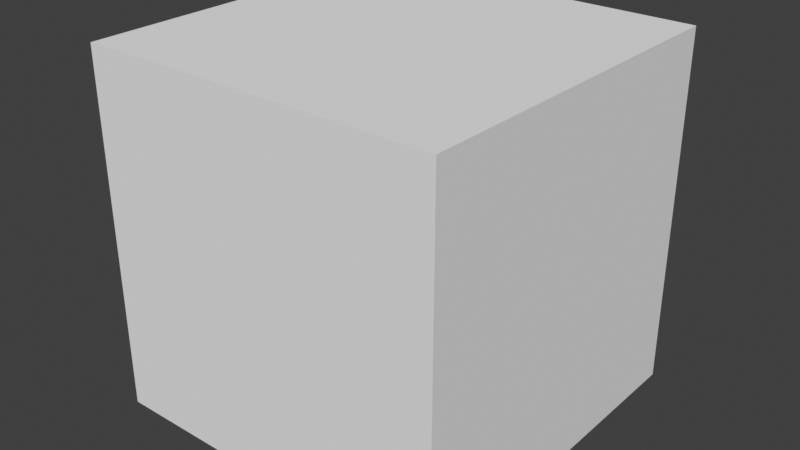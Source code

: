 # Source: Characters_Blend.blend  (saved by Blender 3.4.6; exported with 4.5.12 LTS)
import bpy
from mathutils import Matrix  # noqa: F401  (used for matrix-valued properties, if any)

bpy.ops.wm.read_factory_settings(use_empty=True)
scene = bpy.context.scene
scene.name = 'Scene'

# ---- collections
col_collection = bpy.data.collections.new('Collection'); scene.collection.children.link(col_collection)

# ---- world
world_world = bpy.data.worlds.new('World'); scene.world = world_world
world_world.use_nodes = True; world_world.node_tree.nodes.clear()
_N = world_world.node_tree.nodes; _L = world_world.node_tree.links
n0 = _N.new('ShaderNodeOutputWorld'); n0.name = 'World Output'; n0.location = (300, 300)
n1 = _N.new('ShaderNodeBackground'); n1.name = 'Background'; n1.location = (10, 300)
n1.inputs[0].default_value = (0.05088, 0.05088, 0.05088, 1.0)
_L.new(n1.outputs[0], n0.inputs[0])
n0.is_active_output = True
world_world.color = (0.05088, 0.05088, 0.05088)
world_world.use_sun_shadow = False
world_world.sun_shadow_jitter_overblur = 0.0

# ---- meshes
me_cube = bpy.data.meshes.new('Cube')
me_cube.from_pydata([(-1.0, -1.0, -1.0), (-1.0, -1.0, 1.0), (-1.0, 1.0, -1.0), (-1.0, 1.0, 1.0), (1.0, -1.0, -1.0), (1.0, -1.0, 1.0), (1.0, 1.0, -1.0), (1.0, 1.0, 1.0)], [], [(0, 1, 3, 2), (2, 3, 7, 6), (6, 7, 5, 4), (4, 5, 1, 0), (2, 6, 4, 0), (7, 3, 1, 5)])
_uv = me_cube.uv_layers.new(name='UVMap')
_uv.uv.foreach_set('vector', [0.375, 0.0, 0.625, 0.0, 0.625, 0.25, 0.375, 0.25, 0.375, 0.25, 0.625, 0.25, 0.625, 0.5, 0.375, 0.5, 0.375, 0.5, 0.625, 0.5, 0.625, 0.75, 0.375, 0.75, 0.375, 0.75, 0.625, 0.75, 0.625, 1.0, 0.375, 1.0, 0.125, 0.5, 0.375, 0.5, 0.375, 0.75, 0.125, 0.75, 0.625, 0.5, 0.875, 0.5, 0.875, 0.75, 0.625, 0.75])
me_cube.materials.append(None)
me_cube.update()

# ---- objects
ob_cube = bpy.data.objects.new('Cube', me_cube)

# ---- transforms, parenting, visibility, modifiers, constraints
ob_cube.location = (0.0, 0.0, 0.0)

# ---- collection membership
col_collection.objects.link(ob_cube)

# ---- scene / render settings (as saved in the file)
scene.frame_start = 1; scene.frame_end = 250; scene.frame_set(0)
scene.render.engine = 'BLENDER_EEVEE_NEXT'
scene.render.image_settings.file_format = 'FFMPEG'
scene.render.image_settings.color_mode = 'RGB'
scene.render.resolution_x = 2560
scene.render.resolution_y = 1440
scene.render.fps = 30
scene.render.use_high_quality_normals = True
scene.cycles.sampling_pattern = 'TABULATED_SOBOL'
scene.cycles.use_light_tree = False
scene.eevee.use_gtao = True
scene.eevee.gtao_distance = 5.0
scene.eevee.use_raytracing = True
scene.view_settings.look = 'Medium High Contrast'
scene.view_settings.view_transform = 'Standard'
bpy.context.view_layer.update()

# ---- added for rendering (the .blend has no active camera and no usable light): camera, sun
cam_auto = bpy.data.cameras.new('AutoCamera')
cam_auto.lens = 50.0
cam_auto.sensor_width = 36.0
cam_auto.clip_end = 1000.0
ob_auto_camera = bpy.data.objects.new('AutoCamera', cam_auto)
scene.collection.objects.link(ob_auto_camera)
ob_auto_camera.location = (3.20507, -3.84609, 2.56406)
ob_auto_camera.rotation_euler = (1.09748, -7.21219e-08, 0.694738)
scene.camera = ob_auto_camera
light_auto_sun = bpy.data.lights.new('AutoSun', 'SUN')
light_auto_sun.energy = 3.0
light_auto_sun.angle = 0.0523599
ob_auto_sun = bpy.data.objects.new('AutoSun', light_auto_sun)
scene.collection.objects.link(ob_auto_sun)
ob_auto_sun.rotation_euler = (0.872665, 0.174533, 0.523599)
bpy.context.view_layer.update()
